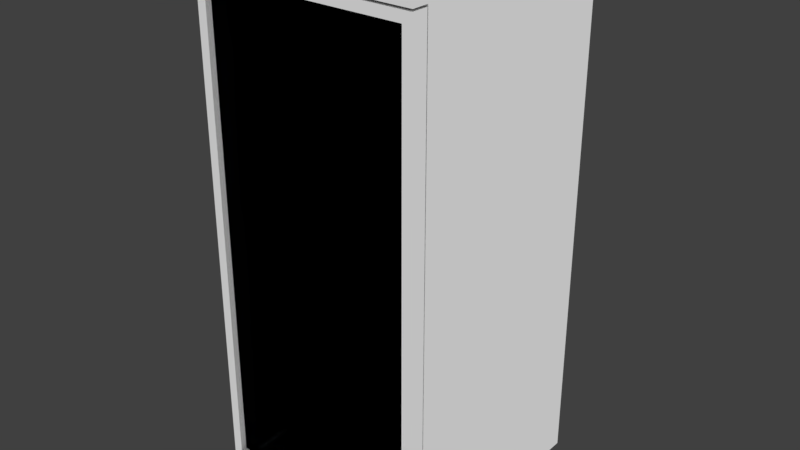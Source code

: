 # Source: freezers.blend  (saved by Blender 2.83.19; exported with 4.5.12 LTS)
import bpy
from mathutils import Matrix  # noqa: F401  (used for matrix-valued properties, if any)

bpy.ops.wm.read_factory_settings(use_empty=True)
scene = bpy.context.scene
scene.name = 'Scene'

# ---- collections
col_de_pie = bpy.data.collections.new('de_pie'); scene.collection.children.link(col_de_pie)

# ---- materials (node trees are filled in below, after node groups)
mat_freezer = bpy.data.materials.new('freezer')
mat_freezer.alpha_threshold = 0.0
mat_freezer.use_transparent_shadow = False
mat_freezer.roughness = 0.5
mat_cristal = bpy.data.materials.new('cristal')
mat_cristal.alpha_threshold = 0.0
mat_cristal.use_transparent_shadow = False
mat_cristal.roughness = 0.5

# ---- material node trees
mat_freezer.use_nodes = True; mat_freezer.node_tree.nodes.clear()
_N = mat_freezer.node_tree.nodes; _L = mat_freezer.node_tree.links
n0 = _N.new('ShaderNodeOutputMaterial'); n0.name = 'Material Output'; n0.location = (300, 300)
n1 = _N.new('ShaderNodeAmbientOcclusion'); n1.name = 'Ambient Occlusion'; n1.location = (10, 300)
n1.samples = 1
n1.inputs[0].default_value = (0.5277, 0.5277, 0.5277, 1.0)
n1.inputs[1].default_value = 0.0
_L.new(n1.outputs[0], n0.inputs[0])
n0.is_active_output = True
mat_cristal.use_nodes = True; mat_cristal.node_tree.nodes.clear()
_N = mat_cristal.node_tree.nodes; _L = mat_cristal.node_tree.links
n0 = _N.new('ShaderNodeOutputMaterial'); n0.name = 'Material Output'; n0.location = (300, 300)
n1 = _N.new('ShaderNodeBsdfTransparent'); n1.name = 'Transparent BSDF'; n1.location = (10, 300)
n1.inputs[0].default_value = (0.5546, 0.6741, 0.7612, 1.0)
n2 = _N.new('ShaderNodeSubsurfaceScattering'); n2.name = 'Subsurface Scattering'; n2.location = (100, 200)
n2.falloff = 'BURLEY'
n2.inputs[1].default_value = 1.0
n2.inputs[2].default_value = (1.0, 1.0, 1.0)
n3 = _N.new('ShaderNodeBsdfTransparent'); n3.name = 'Transparent BSDF.001'; n3.location = (110, 200)
n3.inputs[0].default_value = (0.8, 0.8, 0.8, 1.0)
_L.new(n1.outputs[0], n0.inputs[0])
_L.new(n3.outputs[0], n0.inputs[1])
n0.is_active_output = True

# ---- world
world_world = bpy.data.worlds.new('World'); scene.world = world_world
world_world.color = (0.05088, 0.05088, 0.05088)
world_world.use_sun_shadow = False
world_world.sun_shadow_jitter_overblur = 0.0
world_world.cycles.sampling_method = 'MANUAL'

# ---- meshes
me_plane_007 = bpy.data.meshes.new('Plane.007')
me_plane_007.from_pydata([(-0.4542, -0.4564, -1.077), (-0.4162, -0.4564, -1.077), (-0.4542, 0.4564, -1.077), (-0.4162, 0.4564, -1.077), (-0.4542, 0.4564, -1.01), (-0.4542, -0.4564, -1.01), (-0.4162, -0.4564, -1.01), (-0.4162, 0.4564, -1.01), (-0.4542, 0.4564, 0.0), (-0.4542, -0.4564, 0.0), (-0.4162, -0.4564, 0.0), (-0.4162, 0.4564, 0.0), (0.0, -0.4564, -1.077), (0.0, 0.4564, -1.077), (0.0, -0.4564, -1.01), (0.0, 0.4564, -1.01), (-0.4539, -0.4592, -1.002), (-0.416, -0.4592, -1.002), (-0.4539, -0.4592, -0.9616), (-0.416, -0.4592, -0.9616), (-0.4539, -0.4592, 0.0), (-0.416, -0.4592, 0.0), (0.0, -0.4592, -1.002), (0.0, -0.4592, -0.9616), (-0.4539, -0.5262, -1.002), (-0.416, -0.5262, -1.002), (-0.4539, -0.5262, -0.9616), (-0.416, -0.5262, -0.9616), (-0.4539, -0.5262, 0.0), (-0.416, -0.5262, 0.0), (0.0, -0.5262, -1.002), (0.0, -0.5262, -0.9616), (-0.4542, -0.5248, -1.077), (-0.4162, -0.5248, -1.077), (-0.4542, -0.5248, -1.01), (-0.4162, -0.5248, -1.01), (0.0, -0.5248, -1.077), (0.0, -0.5248, -1.01), (0.0, 0.4564, 0.0), (-0.4168, -0.5013, -0.9635), (-0.4168, -0.5013, 0.9635), (0.4168, -0.5013, -0.9635), (0.4168, -0.5013, 0.9635), (-0.4185, -0.4373, -0.456), (0.4185, -0.4373, -0.456), (-0.4185, 0.4373, -0.456), (0.4185, 0.4373, -0.456), (-0.4185, 0.4373, -0.775), (-0.4185, -0.4373, -0.775), (0.4185, -0.4373, -0.775), (0.4185, 0.4373, -0.775), (-0.4185, 0.4373, -0.4359), (-0.4185, -0.4373, -0.4359), (0.4185, -0.4373, -0.4359), (0.4185, 0.4373, -0.4359), (-0.4185, 0.4373, -0.755), (-0.4185, -0.4373, -0.755), (0.4185, -0.4373, -0.755), (0.4185, 0.4373, -0.755), (-0.4185, -0.4373, -0.1519), (0.4185, -0.4373, -0.1519), (-0.4185, 0.4373, -0.1519), (0.4185, 0.4373, -0.1519), (-0.4185, 0.4373, -0.1319), (-0.4185, -0.4373, -0.1319), (0.4185, -0.4373, -0.1319), (0.4185, 0.4373, -0.1319)], [], [(0, 2, 3, 1), (6, 7, 11, 10), (14, 6, 35, 37), (6, 5, 34, 35), (2, 0, 5, 4), (4, 5, 9, 8), (5, 6, 10, 9), (7, 6, 14, 15), (1, 3, 13, 12), (16, 18, 19, 17), (19, 23, 22, 17), (18, 20, 21, 19), (24, 25, 27, 26), (27, 25, 30, 31), (26, 27, 29, 28), (17, 22, 30, 25), (23, 19, 27, 31), (19, 21, 29, 27), (20, 18, 26, 28), (18, 16, 24, 26), (16, 17, 25, 24), (32, 33, 35, 34), (35, 33, 36, 37), (0, 1, 33, 32), (1, 12, 36, 33), (5, 0, 32, 34), (3, 2, 4, 8, 38, 13), (42, 40, 39, 41), (43, 44, 46, 45), (48, 47, 50, 49), (52, 51, 54, 53), (56, 57, 58, 55), (48, 49, 57, 56), (45, 46, 54, 51), (44, 43, 52, 53), (49, 50, 58, 57), (47, 48, 56, 55), (46, 44, 53, 54), (43, 45, 51, 52), (50, 47, 55, 58), (59, 60, 62, 61), (64, 63, 66, 65), (61, 62, 66, 63), (60, 59, 64, 65), (62, 60, 65, 66), (59, 61, 63, 64)])
me_plane_007.polygons.foreach_set('material_index', [0, 0, 0, 0, 0, 0, 0, 0, 0, 0, 0, 0, 0, 0, 0, 0, 0, 0, 0, 0, 0, 0, 0, 0, 0, 0, 0, 1, 0, 0, 0, 0, 0, 0, 0, 0, 0, 0, 0, 0, 0, 0, 0, 0, 0, 0])
me_plane_007.materials.append(mat_freezer)
me_plane_007.materials.append(mat_cristal)
me_plane_007.use_remesh_preserve_volume = False
me_plane_007.use_remesh_preserve_attributes = False
me_plane_007.use_mirror_vertex_groups = False
me_plane_007.update()

# ---- objects
ob_plane_005 = bpy.data.objects.new('Plane.005', me_plane_007)

# ---- transforms, parenting, visibility, modifiers, constraints
ob_plane_005.location = (0.003876, 0.00164, 1.092)
ob_plane_005.lineart.crease_threshold = 0.0
_m = ob_plane_005.modifiers.new('Mirror', 'MIRROR')
_m.use_axis = (False, False, True)
_m = ob_plane_005.modifiers.new('Mirror.001', 'MIRROR')
_m.use_clip = True

# ---- collection membership
col_de_pie.objects.link(ob_plane_005)

# ---- scene / render settings (as saved in the file)
scene.frame_start = 1; scene.frame_end = 250; scene.frame_set(1)
scene.render.engine = 'BLENDER_EEVEE_NEXT'
scene.render.resolution_percentage = 50
scene.render.dither_intensity = 0.0
scene.cycles.use_denoising = False
scene.cycles.samples = 128
scene.cycles.sampling_pattern = 'TABULATED_SOBOL'
scene.cycles.use_adaptive_sampling = False
scene.cycles.use_light_tree = False
scene.cycles.blur_glossy = 0.0
scene.cycles.sample_clamp_indirect = 0.0
scene.view_settings.view_transform = 'Standard'
bpy.context.view_layer.update()

# ---- added for rendering (the .blend has no active camera and no usable light): camera, sun
cam_auto = bpy.data.cameras.new('AutoCamera')
cam_auto.lens = 50.0
cam_auto.sensor_width = 36.0
cam_auto.clip_end = 1000.0
ob_auto_camera = bpy.data.objects.new('AutoCamera', cam_auto)
scene.collection.objects.link(ob_auto_camera)
ob_auto_camera.location = (2.34966, -2.84817, 2.96829)
ob_auto_camera.rotation_euler = (1.09748, -7.21219e-08, 0.694738)
scene.camera = ob_auto_camera
light_auto_sun = bpy.data.lights.new('AutoSun', 'SUN')
light_auto_sun.energy = 3.0
light_auto_sun.angle = 0.0523599
ob_auto_sun = bpy.data.objects.new('AutoSun', light_auto_sun)
scene.collection.objects.link(ob_auto_sun)
ob_auto_sun.rotation_euler = (0.872665, 0.174533, 0.523599)
bpy.context.view_layer.update()
